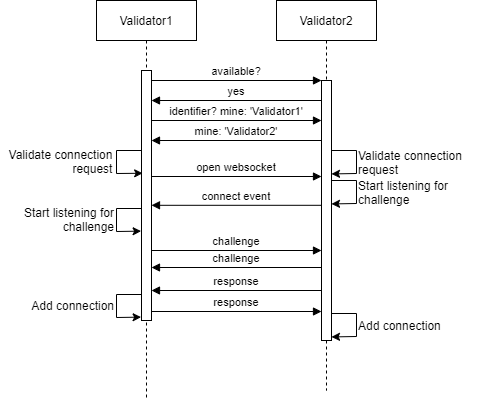

The diagram above was exported from draw.io. Its source (the exported page's mxGraphModel, read from the mxfile embedded in the PNG):
<mxGraphModel dx="652" dy="449" grid="1" gridSize="10" guides="1" tooltips="1" connect="1" arrows="1" fold="1" page="1" pageScale="1" pageWidth="850" pageHeight="1100" math="0" shadow="0">
  <root>
    <mxCell id="0" />
    <mxCell id="1" parent="0" />
    <mxCell id="3nuBFxr9cyL0pnOWT2aG-1" value="Validator1" style="shape=umlLifeline;perimeter=lifelinePerimeter;container=1;collapsible=0;recursiveResize=0;rounded=0;shadow=0;strokeWidth=1;" parent="1" vertex="1">
      <mxGeometry x="120" y="80" width="100" height="400" as="geometry" />
    </mxCell>
    <mxCell id="3nuBFxr9cyL0pnOWT2aG-2" value="" style="points=[];perimeter=orthogonalPerimeter;rounded=0;shadow=0;strokeWidth=1;" parent="3nuBFxr9cyL0pnOWT2aG-1" vertex="1">
      <mxGeometry x="45" y="70" width="10" height="250" as="geometry" />
    </mxCell>
    <mxCell id="gKQPJd5yuVKe2n_ysx3B-16" value="" style="endArrow=classic;html=1;rounded=0;entryX=0.115;entryY=0.411;entryDx=0;entryDy=0;entryPerimeter=0;" edge="1" parent="3nuBFxr9cyL0pnOWT2aG-1" source="3nuBFxr9cyL0pnOWT2aG-2" target="3nuBFxr9cyL0pnOWT2aG-2">
      <mxGeometry width="50" height="50" relative="1" as="geometry">
        <mxPoint x="-4.9500000000000455" y="150.0000000000001" as="sourcePoint" />
        <mxPoint x="40" y="173" as="targetPoint" />
        <Array as="points">
          <mxPoint x="20" y="150" />
          <mxPoint x="20" y="173" />
        </Array>
      </mxGeometry>
    </mxCell>
    <mxCell id="gKQPJd5yuVKe2n_ysx3B-9" value="Validate connection&lt;br&gt;&lt;div style=&quot;text-align: right&quot;&gt;&lt;span&gt;request&lt;/span&gt;&lt;/div&gt;" style="text;html=1;align=center;verticalAlign=middle;resizable=0;points=[];autosize=1;strokeColor=none;fillColor=none;" vertex="1" parent="3nuBFxr9cyL0pnOWT2aG-1">
      <mxGeometry x="-96" y="146" width="120" height="30" as="geometry" />
    </mxCell>
    <mxCell id="gKQPJd5yuVKe2n_ysx3B-18" value="open websocket" style="verticalAlign=bottom;endArrow=block;entryX=0;entryY=0;shadow=0;strokeWidth=1;" edge="1" parent="3nuBFxr9cyL0pnOWT2aG-1">
      <mxGeometry relative="1" as="geometry">
        <mxPoint x="55" y="176" as="sourcePoint" />
        <mxPoint x="225" y="176" as="targetPoint" />
      </mxGeometry>
    </mxCell>
    <mxCell id="gKQPJd5yuVKe2n_ysx3B-23" value="" style="endArrow=classic;html=1;rounded=0;entryX=-0.04;entryY=0.311;entryDx=0;entryDy=0;entryPerimeter=0;" edge="1" parent="3nuBFxr9cyL0pnOWT2aG-1">
      <mxGeometry width="50" height="50" relative="1" as="geometry">
        <mxPoint x="45" y="208" as="sourcePoint" />
        <mxPoint x="44.60000000000002" y="230.63" as="targetPoint" />
        <Array as="points">
          <mxPoint x="20" y="208" />
          <mxPoint x="20" y="231" />
        </Array>
      </mxGeometry>
    </mxCell>
    <mxCell id="gKQPJd5yuVKe2n_ysx3B-24" value="Start listening for&lt;br&gt;challenge" style="text;html=1;align=right;verticalAlign=middle;resizable=0;points=[];autosize=1;strokeColor=none;fillColor=none;" vertex="1" parent="3nuBFxr9cyL0pnOWT2aG-1">
      <mxGeometry x="-91" y="204" width="110" height="30" as="geometry" />
    </mxCell>
    <mxCell id="gKQPJd5yuVKe2n_ysx3B-30" value="" style="endArrow=classic;html=1;rounded=0;entryX=-0.04;entryY=0.311;entryDx=0;entryDy=0;entryPerimeter=0;" edge="1" parent="3nuBFxr9cyL0pnOWT2aG-1">
      <mxGeometry width="50" height="50" relative="1" as="geometry">
        <mxPoint x="45" y="294" as="sourcePoint" />
        <mxPoint x="44.60000000000008" y="316.62999999999994" as="targetPoint" />
        <Array as="points">
          <mxPoint x="20" y="294" />
          <mxPoint x="20" y="317" />
        </Array>
      </mxGeometry>
    </mxCell>
    <mxCell id="gKQPJd5yuVKe2n_ysx3B-31" value="Add connection" style="text;html=1;align=right;verticalAlign=middle;resizable=0;points=[];autosize=1;strokeColor=none;fillColor=none;" vertex="1" parent="3nuBFxr9cyL0pnOWT2aG-1">
      <mxGeometry x="-81" y="295" width="100" height="20" as="geometry" />
    </mxCell>
    <mxCell id="3nuBFxr9cyL0pnOWT2aG-5" value="Validator2" style="shape=umlLifeline;perimeter=lifelinePerimeter;container=1;collapsible=0;recursiveResize=0;rounded=0;shadow=0;strokeWidth=1;" parent="1" vertex="1">
      <mxGeometry x="300" y="80" width="100" height="390" as="geometry" />
    </mxCell>
    <mxCell id="3nuBFxr9cyL0pnOWT2aG-6" value="" style="points=[];perimeter=orthogonalPerimeter;rounded=0;shadow=0;strokeWidth=1;" parent="3nuBFxr9cyL0pnOWT2aG-5" vertex="1">
      <mxGeometry x="45" y="80" width="10" height="260" as="geometry" />
    </mxCell>
    <mxCell id="gKQPJd5yuVKe2n_ysx3B-2" value="identifier? mine: 'Validator1'" style="verticalAlign=bottom;endArrow=block;entryX=0;entryY=0;shadow=0;strokeWidth=1;" edge="1" parent="3nuBFxr9cyL0pnOWT2aG-5">
      <mxGeometry relative="1" as="geometry">
        <mxPoint x="-125" y="120" as="sourcePoint" />
        <mxPoint x="45" y="120" as="targetPoint" />
      </mxGeometry>
    </mxCell>
    <mxCell id="gKQPJd5yuVKe2n_ysx3B-3" value="mine: 'Validator2'" style="verticalAlign=bottom;endArrow=block;shadow=0;strokeWidth=1;" edge="1" parent="3nuBFxr9cyL0pnOWT2aG-5">
      <mxGeometry relative="1" as="geometry">
        <mxPoint x="45" y="140" as="sourcePoint" />
        <mxPoint x="-125" y="140" as="targetPoint" />
      </mxGeometry>
    </mxCell>
    <mxCell id="gKQPJd5yuVKe2n_ysx3B-13" value="" style="endArrow=classic;html=1;rounded=0;exitX=-0.095;exitY=0.232;exitDx=0;exitDy=0;exitPerimeter=0;" edge="1" parent="3nuBFxr9cyL0pnOWT2aG-5">
      <mxGeometry width="50" height="50" relative="1" as="geometry">
        <mxPoint x="55.05000000000001" y="150.00000000000006" as="sourcePoint" />
        <mxPoint x="55" y="173.44" as="targetPoint" />
        <Array as="points">
          <mxPoint x="80" y="150" />
          <mxPoint x="80" y="173" />
        </Array>
      </mxGeometry>
    </mxCell>
    <mxCell id="gKQPJd5yuVKe2n_ysx3B-20" value="connect event" style="verticalAlign=bottom;endArrow=block;entryX=0;entryY=0;shadow=0;strokeWidth=1;" edge="1" parent="3nuBFxr9cyL0pnOWT2aG-5">
      <mxGeometry relative="1" as="geometry">
        <mxPoint x="45" y="204.8" as="sourcePoint" />
        <mxPoint x="-125" y="204.8" as="targetPoint" />
      </mxGeometry>
    </mxCell>
    <mxCell id="3nuBFxr9cyL0pnOWT2aG-8" value="available?" style="verticalAlign=bottom;endArrow=block;entryX=0;entryY=0;shadow=0;strokeWidth=1;" parent="1" source="3nuBFxr9cyL0pnOWT2aG-2" target="3nuBFxr9cyL0pnOWT2aG-6" edge="1">
      <mxGeometry relative="1" as="geometry">
        <mxPoint x="275" y="160" as="sourcePoint" />
      </mxGeometry>
    </mxCell>
    <mxCell id="gKQPJd5yuVKe2n_ysx3B-1" value="yes" style="verticalAlign=bottom;endArrow=block;shadow=0;strokeWidth=1;" edge="1" parent="1" target="3nuBFxr9cyL0pnOWT2aG-2">
      <mxGeometry relative="1" as="geometry">
        <mxPoint x="345" y="180" as="sourcePoint" />
        <mxPoint x="180" y="180" as="targetPoint" />
      </mxGeometry>
    </mxCell>
    <mxCell id="gKQPJd5yuVKe2n_ysx3B-12" value="Validate connection&lt;br&gt;&lt;div style=&quot;&quot;&gt;&lt;span&gt;request&lt;/span&gt;&lt;/div&gt;" style="text;html=1;align=left;verticalAlign=middle;resizable=0;points=[];autosize=1;strokeColor=none;fillColor=none;" vertex="1" parent="1">
      <mxGeometry x="380" y="227" width="120" height="30" as="geometry" />
    </mxCell>
    <mxCell id="gKQPJd5yuVKe2n_ysx3B-21" value="" style="endArrow=classic;html=1;rounded=0;exitX=-0.095;exitY=0.232;exitDx=0;exitDy=0;exitPerimeter=0;" edge="1" parent="1">
      <mxGeometry width="50" height="50" relative="1" as="geometry">
        <mxPoint x="355.04999999999995" y="260.0000000000001" as="sourcePoint" />
        <mxPoint x="355" y="283.43999999999994" as="targetPoint" />
        <Array as="points">
          <mxPoint x="380" y="260" />
          <mxPoint x="380" y="283" />
        </Array>
      </mxGeometry>
    </mxCell>
    <mxCell id="gKQPJd5yuVKe2n_ysx3B-22" value="Start listening for &lt;br&gt;challenge" style="text;html=1;align=left;verticalAlign=middle;resizable=0;points=[];autosize=1;strokeColor=none;fillColor=none;" vertex="1" parent="1">
      <mxGeometry x="380" y="257" width="110" height="30" as="geometry" />
    </mxCell>
    <mxCell id="gKQPJd5yuVKe2n_ysx3B-25" value="response" style="verticalAlign=bottom;endArrow=block;entryX=0;entryY=0;shadow=0;strokeWidth=1;" edge="1" parent="1">
      <mxGeometry relative="1" as="geometry">
        <mxPoint x="345" y="370" as="sourcePoint" />
        <mxPoint x="175" y="370" as="targetPoint" />
      </mxGeometry>
    </mxCell>
    <mxCell id="gKQPJd5yuVKe2n_ysx3B-26" value="challenge" style="verticalAlign=bottom;endArrow=block;entryX=0;entryY=0;shadow=0;strokeWidth=1;" edge="1" parent="1">
      <mxGeometry relative="1" as="geometry">
        <mxPoint x="175" y="330" as="sourcePoint" />
        <mxPoint x="345" y="330" as="targetPoint" />
      </mxGeometry>
    </mxCell>
    <mxCell id="gKQPJd5yuVKe2n_ysx3B-28" value="response" style="verticalAlign=bottom;endArrow=block;entryX=0;entryY=0;shadow=0;strokeWidth=1;" edge="1" parent="1">
      <mxGeometry relative="1" as="geometry">
        <mxPoint x="175" y="391" as="sourcePoint" />
        <mxPoint x="345" y="391" as="targetPoint" />
      </mxGeometry>
    </mxCell>
    <mxCell id="gKQPJd5yuVKe2n_ysx3B-29" value="challenge" style="verticalAlign=bottom;endArrow=block;entryX=0;entryY=0;shadow=0;strokeWidth=1;" edge="1" parent="1">
      <mxGeometry relative="1" as="geometry">
        <mxPoint x="345" y="347" as="sourcePoint" />
        <mxPoint x="175" y="347" as="targetPoint" />
      </mxGeometry>
    </mxCell>
    <mxCell id="gKQPJd5yuVKe2n_ysx3B-32" value="" style="endArrow=classic;html=1;rounded=0;exitX=-0.095;exitY=0.232;exitDx=0;exitDy=0;exitPerimeter=0;" edge="1" parent="1">
      <mxGeometry width="50" height="50" relative="1" as="geometry">
        <mxPoint x="355.04999999999995" y="393.00000000000017" as="sourcePoint" />
        <mxPoint x="355" y="416.4399999999999" as="targetPoint" />
        <Array as="points">
          <mxPoint x="380" y="393" />
          <mxPoint x="380" y="416" />
        </Array>
      </mxGeometry>
    </mxCell>
    <mxCell id="gKQPJd5yuVKe2n_ysx3B-33" value="Add connection" style="text;html=1;align=left;verticalAlign=middle;resizable=0;points=[];autosize=1;strokeColor=none;fillColor=none;" vertex="1" parent="1">
      <mxGeometry x="380" y="395" width="100" height="20" as="geometry" />
    </mxCell>
  </root>
</mxGraphModel>